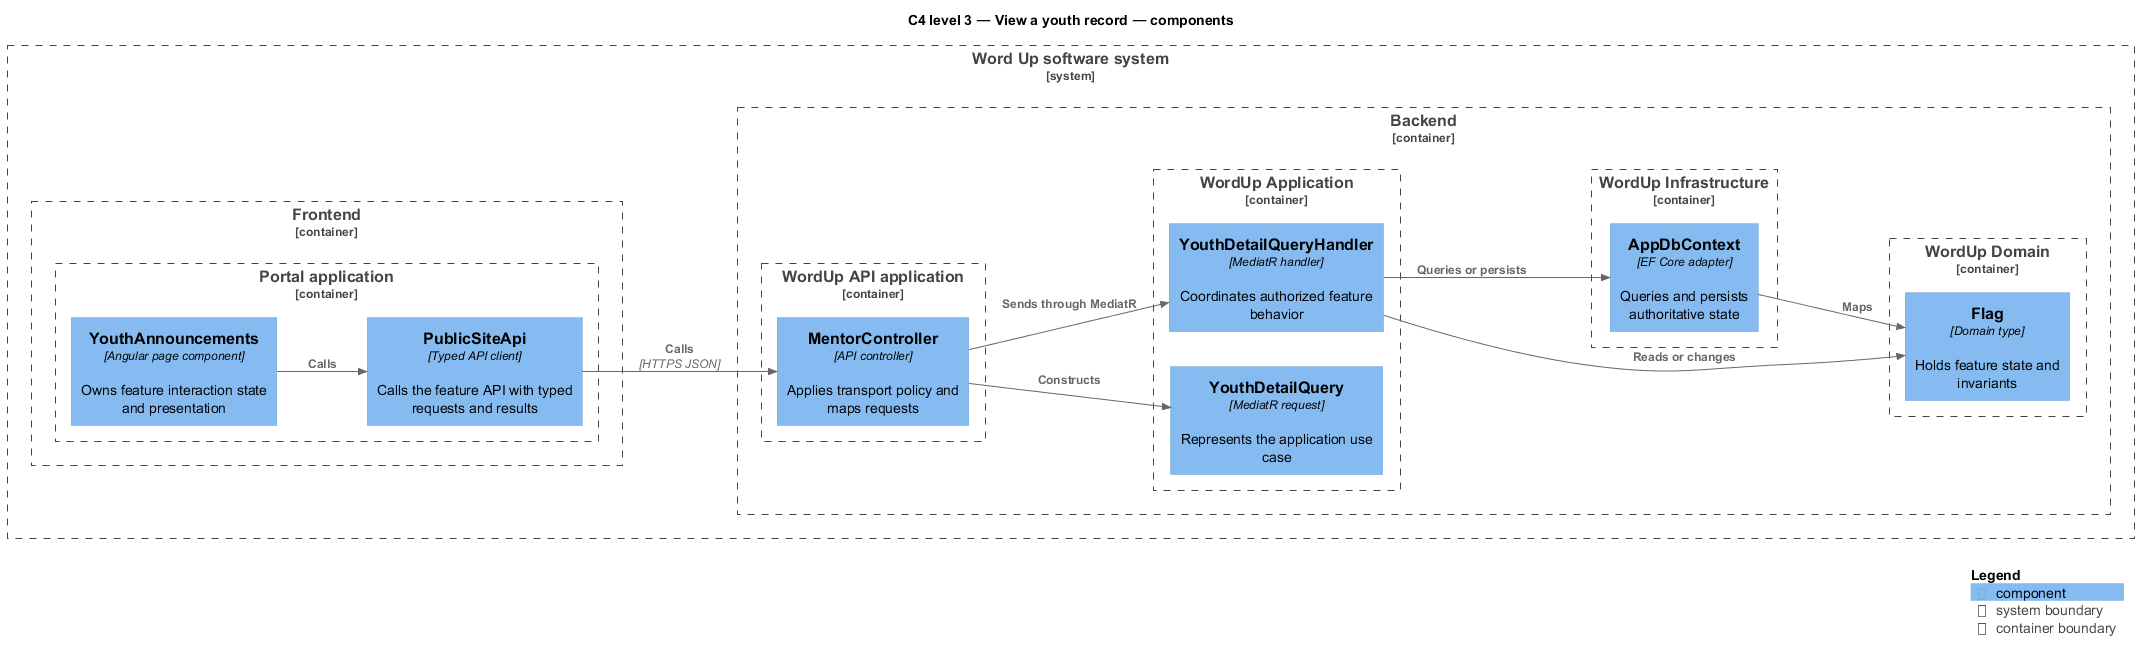

The diagram above was rendered by PlantUML. Its source (embedded in the PNG):
@startuml
!include <C4/C4_Component>
LAYOUT_LEFT_RIGHT()
title C4 level 3 — View a youth record — components
System_Boundary(wordup, "Word Up software system") {
  Container_Boundary(frontend, "Frontend") {
    Container_Boundary(frontend_app, "Portal application") {
      Component(page, "YouthAnnouncements", "Angular page component", "Owns feature interaction state and presentation")
      Component(client, "PublicSiteApi", "Typed API client", "Calls the feature API with typed requests and results")
    }
  }
  Container_Boundary(backend, "Backend") {
    Container_Boundary(api_app, "WordUp API application") {
      Component(controller, "MentorController", "API controller", "Applies transport policy and maps requests")
    }
    Container_Boundary(application, "WordUp Application") {
      Component(request, "YouthDetailQuery", "MediatR request", "Represents the application use case")
      Component(handler, "YouthDetailQueryHandler", "MediatR handler", "Coordinates authorized feature behavior")
    }
    Container_Boundary(domain, "WordUp Domain") {
      Component(entity, "Flag", "Domain type", "Holds feature state and invariants")
    }
    Container_Boundary(infrastructure, "WordUp Infrastructure") {
      Component(persistence, "AppDbContext", "EF Core adapter", "Queries and persists authoritative state")
    }
  }
}
Rel(page, client, "Calls")
Rel(client, controller, "Calls", "HTTPS JSON")
Rel(controller, request, "Constructs")
Rel(controller, handler, "Sends through MediatR")
Rel(handler, entity, "Reads or changes")
Rel(handler, persistence, "Queries or persists")
Rel(persistence, entity, "Maps")
SHOW_LEGEND()
@enduml